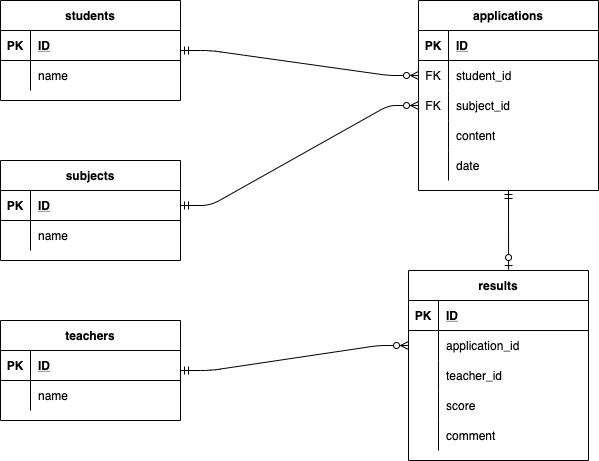

The diagram above was exported from draw.io. Its source (the exported page's mxGraphModel, read from the mxfile embedded in the PNG):
<mxGraphModel dx="693" dy="648" grid="1" gridSize="10" guides="1" tooltips="1" connect="1" arrows="1" fold="1" page="1" pageScale="1" pageWidth="827" pageHeight="1169" math="0" shadow="0">
  <root>
    <mxCell id="0" />
    <mxCell id="1" parent="0" />
    <mxCell id="45" value="subjects" style="shape=table;startSize=30;container=1;collapsible=1;childLayout=tableLayout;fixedRows=1;rowLines=0;fontStyle=1;align=center;resizeLast=1;" parent="1" vertex="1">
      <mxGeometry x="142" y="240" width="180" height="100" as="geometry" />
    </mxCell>
    <mxCell id="46" value="" style="shape=partialRectangle;collapsible=0;dropTarget=0;pointerEvents=0;fillColor=none;top=0;left=0;bottom=1;right=0;points=[[0,0.5],[1,0.5]];portConstraint=eastwest;" parent="45" vertex="1">
      <mxGeometry y="30" width="180" height="30" as="geometry" />
    </mxCell>
    <mxCell id="47" value="PK" style="shape=partialRectangle;connectable=0;fillColor=none;top=0;left=0;bottom=0;right=0;fontStyle=1;overflow=hidden;" parent="46" vertex="1">
      <mxGeometry width="30" height="30" as="geometry">
        <mxRectangle width="30" height="30" as="alternateBounds" />
      </mxGeometry>
    </mxCell>
    <mxCell id="48" value="ID" style="shape=partialRectangle;connectable=0;fillColor=none;top=0;left=0;bottom=0;right=0;align=left;spacingLeft=6;fontStyle=5;overflow=hidden;" parent="46" vertex="1">
      <mxGeometry x="30" width="150" height="30" as="geometry">
        <mxRectangle width="150" height="30" as="alternateBounds" />
      </mxGeometry>
    </mxCell>
    <mxCell id="49" value="" style="shape=partialRectangle;collapsible=0;dropTarget=0;pointerEvents=0;fillColor=none;top=0;left=0;bottom=0;right=0;points=[[0,0.5],[1,0.5]];portConstraint=eastwest;" parent="45" vertex="1">
      <mxGeometry y="60" width="180" height="30" as="geometry" />
    </mxCell>
    <mxCell id="50" value="" style="shape=partialRectangle;connectable=0;fillColor=none;top=0;left=0;bottom=0;right=0;editable=1;overflow=hidden;" parent="49" vertex="1">
      <mxGeometry width="30" height="30" as="geometry">
        <mxRectangle width="30" height="30" as="alternateBounds" />
      </mxGeometry>
    </mxCell>
    <mxCell id="51" value="name" style="shape=partialRectangle;connectable=0;fillColor=none;top=0;left=0;bottom=0;right=0;align=left;spacingLeft=6;overflow=hidden;" parent="49" vertex="1">
      <mxGeometry x="30" width="150" height="30" as="geometry">
        <mxRectangle width="150" height="30" as="alternateBounds" />
      </mxGeometry>
    </mxCell>
    <mxCell id="58" value="teachers" style="shape=table;startSize=30;container=1;collapsible=1;childLayout=tableLayout;fixedRows=1;rowLines=0;fontStyle=1;align=center;resizeLast=1;" parent="1" vertex="1">
      <mxGeometry x="142" y="400" width="180" height="100" as="geometry" />
    </mxCell>
    <mxCell id="59" value="" style="shape=partialRectangle;collapsible=0;dropTarget=0;pointerEvents=0;fillColor=none;top=0;left=0;bottom=1;right=0;points=[[0,0.5],[1,0.5]];portConstraint=eastwest;" parent="58" vertex="1">
      <mxGeometry y="30" width="180" height="30" as="geometry" />
    </mxCell>
    <mxCell id="60" value="PK" style="shape=partialRectangle;connectable=0;fillColor=none;top=0;left=0;bottom=0;right=0;fontStyle=1;overflow=hidden;" parent="59" vertex="1">
      <mxGeometry width="30" height="30" as="geometry">
        <mxRectangle width="30" height="30" as="alternateBounds" />
      </mxGeometry>
    </mxCell>
    <mxCell id="61" value="ID" style="shape=partialRectangle;connectable=0;fillColor=none;top=0;left=0;bottom=0;right=0;align=left;spacingLeft=6;fontStyle=5;overflow=hidden;" parent="59" vertex="1">
      <mxGeometry x="30" width="150" height="30" as="geometry">
        <mxRectangle width="150" height="30" as="alternateBounds" />
      </mxGeometry>
    </mxCell>
    <mxCell id="65" value="" style="shape=partialRectangle;collapsible=0;dropTarget=0;pointerEvents=0;fillColor=none;top=0;left=0;bottom=0;right=0;points=[[0,0.5],[1,0.5]];portConstraint=eastwest;" parent="58" vertex="1">
      <mxGeometry y="60" width="180" height="30" as="geometry" />
    </mxCell>
    <mxCell id="66" value="" style="shape=partialRectangle;connectable=0;fillColor=none;top=0;left=0;bottom=0;right=0;editable=1;overflow=hidden;" parent="65" vertex="1">
      <mxGeometry width="30" height="30" as="geometry">
        <mxRectangle width="30" height="30" as="alternateBounds" />
      </mxGeometry>
    </mxCell>
    <mxCell id="67" value="name" style="shape=partialRectangle;connectable=0;fillColor=none;top=0;left=0;bottom=0;right=0;align=left;spacingLeft=6;overflow=hidden;" parent="65" vertex="1">
      <mxGeometry x="30" width="150" height="30" as="geometry">
        <mxRectangle width="150" height="30" as="alternateBounds" />
      </mxGeometry>
    </mxCell>
    <mxCell id="71" value="results" style="shape=table;startSize=30;container=1;collapsible=1;childLayout=tableLayout;fixedRows=1;rowLines=0;fontStyle=1;align=center;resizeLast=1;" parent="1" vertex="1">
      <mxGeometry x="550" y="350" width="180" height="190" as="geometry" />
    </mxCell>
    <mxCell id="72" value="" style="shape=partialRectangle;collapsible=0;dropTarget=0;pointerEvents=0;fillColor=none;top=0;left=0;bottom=1;right=0;points=[[0,0.5],[1,0.5]];portConstraint=eastwest;" parent="71" vertex="1">
      <mxGeometry y="30" width="180" height="30" as="geometry" />
    </mxCell>
    <mxCell id="73" value="PK" style="shape=partialRectangle;connectable=0;fillColor=none;top=0;left=0;bottom=0;right=0;fontStyle=1;overflow=hidden;" parent="72" vertex="1">
      <mxGeometry width="30" height="30" as="geometry">
        <mxRectangle width="30" height="30" as="alternateBounds" />
      </mxGeometry>
    </mxCell>
    <mxCell id="74" value="ID" style="shape=partialRectangle;connectable=0;fillColor=none;top=0;left=0;bottom=0;right=0;align=left;spacingLeft=6;fontStyle=5;overflow=hidden;" parent="72" vertex="1">
      <mxGeometry x="30" width="150" height="30" as="geometry">
        <mxRectangle width="150" height="30" as="alternateBounds" />
      </mxGeometry>
    </mxCell>
    <mxCell id="75" value="" style="shape=partialRectangle;collapsible=0;dropTarget=0;pointerEvents=0;fillColor=none;top=0;left=0;bottom=0;right=0;points=[[0,0.5],[1,0.5]];portConstraint=eastwest;" parent="71" vertex="1">
      <mxGeometry y="60" width="180" height="30" as="geometry" />
    </mxCell>
    <mxCell id="76" value="" style="shape=partialRectangle;connectable=0;fillColor=none;top=0;left=0;bottom=0;right=0;editable=1;overflow=hidden;" parent="75" vertex="1">
      <mxGeometry width="30" height="30" as="geometry">
        <mxRectangle width="30" height="30" as="alternateBounds" />
      </mxGeometry>
    </mxCell>
    <mxCell id="77" value="application_id" style="shape=partialRectangle;connectable=0;fillColor=none;top=0;left=0;bottom=0;right=0;align=left;spacingLeft=6;overflow=hidden;" parent="75" vertex="1">
      <mxGeometry x="30" width="150" height="30" as="geometry">
        <mxRectangle width="150" height="30" as="alternateBounds" />
      </mxGeometry>
    </mxCell>
    <mxCell id="78" value="" style="shape=partialRectangle;collapsible=0;dropTarget=0;pointerEvents=0;fillColor=none;top=0;left=0;bottom=0;right=0;points=[[0,0.5],[1,0.5]];portConstraint=eastwest;" parent="71" vertex="1">
      <mxGeometry y="90" width="180" height="30" as="geometry" />
    </mxCell>
    <mxCell id="79" value="" style="shape=partialRectangle;connectable=0;fillColor=none;top=0;left=0;bottom=0;right=0;editable=1;overflow=hidden;" parent="78" vertex="1">
      <mxGeometry width="30" height="30" as="geometry">
        <mxRectangle width="30" height="30" as="alternateBounds" />
      </mxGeometry>
    </mxCell>
    <mxCell id="80" value="teacher_id" style="shape=partialRectangle;connectable=0;fillColor=none;top=0;left=0;bottom=0;right=0;align=left;spacingLeft=6;overflow=hidden;" parent="78" vertex="1">
      <mxGeometry x="30" width="150" height="30" as="geometry">
        <mxRectangle width="150" height="30" as="alternateBounds" />
      </mxGeometry>
    </mxCell>
    <mxCell id="81" value="" style="shape=partialRectangle;collapsible=0;dropTarget=0;pointerEvents=0;fillColor=none;top=0;left=0;bottom=0;right=0;points=[[0,0.5],[1,0.5]];portConstraint=eastwest;" parent="71" vertex="1">
      <mxGeometry y="120" width="180" height="30" as="geometry" />
    </mxCell>
    <mxCell id="82" value="" style="shape=partialRectangle;connectable=0;fillColor=none;top=0;left=0;bottom=0;right=0;editable=1;overflow=hidden;" parent="81" vertex="1">
      <mxGeometry width="30" height="30" as="geometry">
        <mxRectangle width="30" height="30" as="alternateBounds" />
      </mxGeometry>
    </mxCell>
    <mxCell id="83" value="score" style="shape=partialRectangle;connectable=0;fillColor=none;top=0;left=0;bottom=0;right=0;align=left;spacingLeft=6;overflow=hidden;" parent="81" vertex="1">
      <mxGeometry x="30" width="150" height="30" as="geometry">
        <mxRectangle width="150" height="30" as="alternateBounds" />
      </mxGeometry>
    </mxCell>
    <mxCell id="129" style="shape=partialRectangle;collapsible=0;dropTarget=0;pointerEvents=0;fillColor=none;top=0;left=0;bottom=0;right=0;points=[[0,0.5],[1,0.5]];portConstraint=eastwest;" parent="71" vertex="1">
      <mxGeometry y="150" width="180" height="30" as="geometry" />
    </mxCell>
    <mxCell id="130" style="shape=partialRectangle;connectable=0;fillColor=none;top=0;left=0;bottom=0;right=0;editable=1;overflow=hidden;" parent="129" vertex="1">
      <mxGeometry width="30" height="30" as="geometry">
        <mxRectangle width="30" height="30" as="alternateBounds" />
      </mxGeometry>
    </mxCell>
    <mxCell id="131" value="comment" style="shape=partialRectangle;connectable=0;fillColor=none;top=0;left=0;bottom=0;right=0;align=left;spacingLeft=6;overflow=hidden;" parent="129" vertex="1">
      <mxGeometry x="30" width="150" height="30" as="geometry">
        <mxRectangle width="150" height="30" as="alternateBounds" />
      </mxGeometry>
    </mxCell>
    <mxCell id="97" value="applications" style="shape=table;startSize=30;container=1;collapsible=1;childLayout=tableLayout;fixedRows=1;rowLines=0;fontStyle=1;align=center;resizeLast=1;" parent="1" vertex="1">
      <mxGeometry x="560" y="80" width="180" height="190" as="geometry" />
    </mxCell>
    <mxCell id="98" value="" style="shape=partialRectangle;collapsible=0;dropTarget=0;pointerEvents=0;fillColor=none;top=0;left=0;bottom=1;right=0;points=[[0,0.5],[1,0.5]];portConstraint=eastwest;" parent="97" vertex="1">
      <mxGeometry y="30" width="180" height="30" as="geometry" />
    </mxCell>
    <mxCell id="99" value="PK" style="shape=partialRectangle;connectable=0;fillColor=none;top=0;left=0;bottom=0;right=0;fontStyle=1;overflow=hidden;" parent="98" vertex="1">
      <mxGeometry width="30" height="30" as="geometry">
        <mxRectangle width="30" height="30" as="alternateBounds" />
      </mxGeometry>
    </mxCell>
    <mxCell id="100" value="ID" style="shape=partialRectangle;connectable=0;fillColor=none;top=0;left=0;bottom=0;right=0;align=left;spacingLeft=6;fontStyle=5;overflow=hidden;" parent="98" vertex="1">
      <mxGeometry x="30" width="150" height="30" as="geometry">
        <mxRectangle width="150" height="30" as="alternateBounds" />
      </mxGeometry>
    </mxCell>
    <mxCell id="101" value="" style="shape=partialRectangle;collapsible=0;dropTarget=0;pointerEvents=0;fillColor=none;top=0;left=0;bottom=0;right=0;points=[[0,0.5],[1,0.5]];portConstraint=eastwest;" parent="97" vertex="1">
      <mxGeometry y="60" width="180" height="30" as="geometry" />
    </mxCell>
    <mxCell id="102" value="FK" style="shape=partialRectangle;connectable=0;fillColor=none;top=0;left=0;bottom=0;right=0;editable=1;overflow=hidden;" parent="101" vertex="1">
      <mxGeometry width="30" height="30" as="geometry">
        <mxRectangle width="30" height="30" as="alternateBounds" />
      </mxGeometry>
    </mxCell>
    <mxCell id="103" value="student_id" style="shape=partialRectangle;connectable=0;fillColor=none;top=0;left=0;bottom=0;right=0;align=left;spacingLeft=6;overflow=hidden;" parent="101" vertex="1">
      <mxGeometry x="30" width="150" height="30" as="geometry">
        <mxRectangle width="150" height="30" as="alternateBounds" />
      </mxGeometry>
    </mxCell>
    <mxCell id="104" value="" style="shape=partialRectangle;collapsible=0;dropTarget=0;pointerEvents=0;fillColor=none;top=0;left=0;bottom=0;right=0;points=[[0,0.5],[1,0.5]];portConstraint=eastwest;" parent="97" vertex="1">
      <mxGeometry y="90" width="180" height="30" as="geometry" />
    </mxCell>
    <mxCell id="105" value="FK" style="shape=partialRectangle;connectable=0;fillColor=none;top=0;left=0;bottom=0;right=0;editable=1;overflow=hidden;" parent="104" vertex="1">
      <mxGeometry width="30" height="30" as="geometry">
        <mxRectangle width="30" height="30" as="alternateBounds" />
      </mxGeometry>
    </mxCell>
    <mxCell id="106" value="subject_id" style="shape=partialRectangle;connectable=0;fillColor=none;top=0;left=0;bottom=0;right=0;align=left;spacingLeft=6;overflow=hidden;" parent="104" vertex="1">
      <mxGeometry x="30" width="150" height="30" as="geometry">
        <mxRectangle width="150" height="30" as="alternateBounds" />
      </mxGeometry>
    </mxCell>
    <mxCell id="123" style="shape=partialRectangle;collapsible=0;dropTarget=0;pointerEvents=0;fillColor=none;top=0;left=0;bottom=0;right=0;points=[[0,0.5],[1,0.5]];portConstraint=eastwest;" parent="97" vertex="1">
      <mxGeometry y="120" width="180" height="30" as="geometry" />
    </mxCell>
    <mxCell id="124" style="shape=partialRectangle;connectable=0;fillColor=none;top=0;left=0;bottom=0;right=0;editable=1;overflow=hidden;" parent="123" vertex="1">
      <mxGeometry width="30" height="30" as="geometry">
        <mxRectangle width="30" height="30" as="alternateBounds" />
      </mxGeometry>
    </mxCell>
    <mxCell id="125" value="content" style="shape=partialRectangle;connectable=0;fillColor=none;top=0;left=0;bottom=0;right=0;align=left;spacingLeft=6;overflow=hidden;" parent="123" vertex="1">
      <mxGeometry x="30" width="150" height="30" as="geometry">
        <mxRectangle width="150" height="30" as="alternateBounds" />
      </mxGeometry>
    </mxCell>
    <mxCell id="107" value="" style="shape=partialRectangle;collapsible=0;dropTarget=0;pointerEvents=0;fillColor=none;top=0;left=0;bottom=0;right=0;points=[[0,0.5],[1,0.5]];portConstraint=eastwest;" parent="97" vertex="1">
      <mxGeometry y="150" width="180" height="30" as="geometry" />
    </mxCell>
    <mxCell id="108" value="" style="shape=partialRectangle;connectable=0;fillColor=none;top=0;left=0;bottom=0;right=0;editable=1;overflow=hidden;" parent="107" vertex="1">
      <mxGeometry width="30" height="30" as="geometry">
        <mxRectangle width="30" height="30" as="alternateBounds" />
      </mxGeometry>
    </mxCell>
    <mxCell id="109" value="date" style="shape=partialRectangle;connectable=0;fillColor=none;top=0;left=0;bottom=0;right=0;align=left;spacingLeft=6;overflow=hidden;" parent="107" vertex="1">
      <mxGeometry x="30" width="150" height="30" as="geometry">
        <mxRectangle width="150" height="30" as="alternateBounds" />
      </mxGeometry>
    </mxCell>
    <mxCell id="110" value="students" style="shape=table;startSize=30;container=1;collapsible=1;childLayout=tableLayout;fixedRows=1;rowLines=0;fontStyle=1;align=center;resizeLast=1;" parent="1" vertex="1">
      <mxGeometry x="142" y="80" width="180" height="100" as="geometry" />
    </mxCell>
    <mxCell id="111" value="" style="shape=partialRectangle;collapsible=0;dropTarget=0;pointerEvents=0;fillColor=none;top=0;left=0;bottom=1;right=0;points=[[0,0.5],[1,0.5]];portConstraint=eastwest;" parent="110" vertex="1">
      <mxGeometry y="30" width="180" height="30" as="geometry" />
    </mxCell>
    <mxCell id="112" value="PK" style="shape=partialRectangle;connectable=0;fillColor=none;top=0;left=0;bottom=0;right=0;fontStyle=1;overflow=hidden;" parent="111" vertex="1">
      <mxGeometry width="30" height="30" as="geometry">
        <mxRectangle width="30" height="30" as="alternateBounds" />
      </mxGeometry>
    </mxCell>
    <mxCell id="113" value="ID" style="shape=partialRectangle;connectable=0;fillColor=none;top=0;left=0;bottom=0;right=0;align=left;spacingLeft=6;fontStyle=5;overflow=hidden;" parent="111" vertex="1">
      <mxGeometry x="30" width="150" height="30" as="geometry">
        <mxRectangle width="150" height="30" as="alternateBounds" />
      </mxGeometry>
    </mxCell>
    <mxCell id="114" value="" style="shape=partialRectangle;collapsible=0;dropTarget=0;pointerEvents=0;fillColor=none;top=0;left=0;bottom=0;right=0;points=[[0,0.5],[1,0.5]];portConstraint=eastwest;" parent="110" vertex="1">
      <mxGeometry y="60" width="180" height="30" as="geometry" />
    </mxCell>
    <mxCell id="115" value="" style="shape=partialRectangle;connectable=0;fillColor=none;top=0;left=0;bottom=0;right=0;editable=1;overflow=hidden;" parent="114" vertex="1">
      <mxGeometry width="30" height="30" as="geometry">
        <mxRectangle width="30" height="30" as="alternateBounds" />
      </mxGeometry>
    </mxCell>
    <mxCell id="116" value="name" style="shape=partialRectangle;connectable=0;fillColor=none;top=0;left=0;bottom=0;right=0;align=left;spacingLeft=6;overflow=hidden;" parent="114" vertex="1">
      <mxGeometry x="30" width="150" height="30" as="geometry">
        <mxRectangle width="150" height="30" as="alternateBounds" />
      </mxGeometry>
    </mxCell>
    <mxCell id="127" value="" style="edgeStyle=entityRelationEdgeStyle;fontSize=12;html=1;endArrow=ERzeroToMany;entryX=0;entryY=0.5;entryDx=0;entryDy=0;startArrow=ERmandOne;startFill=0;endFill=0;" parent="1" target="101" edge="1">
      <mxGeometry width="100" height="100" relative="1" as="geometry">
        <mxPoint x="322" y="130" as="sourcePoint" />
        <mxPoint x="382" y="280" as="targetPoint" />
      </mxGeometry>
    </mxCell>
    <mxCell id="128" value="" style="edgeStyle=entityRelationEdgeStyle;fontSize=12;html=1;endArrow=ERzeroToMany;entryX=0;entryY=0.5;entryDx=0;entryDy=0;startArrow=ERmandOne;startFill=0;exitX=1;exitY=0.5;exitDx=0;exitDy=0;endFill=0;" parent="1" source="46" target="104" edge="1">
      <mxGeometry width="100" height="100" relative="1" as="geometry">
        <mxPoint x="332" y="140" as="sourcePoint" />
        <mxPoint x="402" y="245" as="targetPoint" />
      </mxGeometry>
    </mxCell>
    <mxCell id="132" value="" style="edgeStyle=entityRelationEdgeStyle;fontSize=12;html=1;endArrow=ERzeroToMany;entryX=0;entryY=0.5;entryDx=0;entryDy=0;startArrow=ERmandOne;startFill=0;exitX=1;exitY=0.5;exitDx=0;exitDy=0;endFill=0;" parent="1" target="75" edge="1">
      <mxGeometry width="100" height="100" relative="1" as="geometry">
        <mxPoint x="322" y="450" as="sourcePoint" />
        <mxPoint x="392" y="430" as="targetPoint" />
      </mxGeometry>
    </mxCell>
    <mxCell id="133" value="" style="fontSize=12;html=1;endArrow=ERmandOne;entryX=0.5;entryY=1;entryDx=0;entryDy=0;startArrow=ERzeroToOne;startFill=0;endFill=0;exitX=0.556;exitY=-0.005;exitDx=0;exitDy=0;exitPerimeter=0;" parent="1" source="71" target="97" edge="1">
      <mxGeometry width="100" height="100" relative="1" as="geometry">
        <mxPoint x="482" y="330" as="sourcePoint" />
        <mxPoint x="540.02" y="402.01" as="targetPoint" />
      </mxGeometry>
    </mxCell>
  </root>
</mxGraphModel>